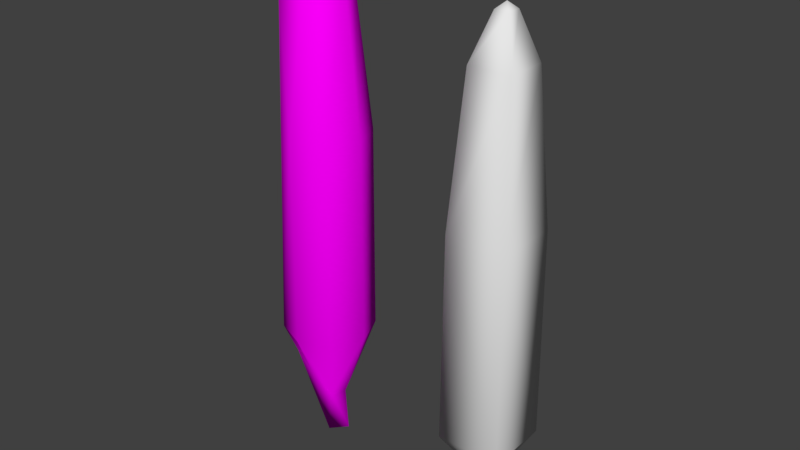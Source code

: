 # Source: Milho.blend  (saved by Blender 2.79.0; exported with 4.5.12 LTS)
import bpy
from mathutils import Matrix  # noqa: F401  (used for matrix-valued properties, if any)

bpy.ops.wm.read_factory_settings(use_empty=True)
scene = bpy.context.scene
scene.name = 'Scene'

# ---- collections
col_collection_1 = bpy.data.collections.new('Collection 1'); scene.collection.children.link(col_collection_1)
col_collection_1.hide_render = True
col_collection_1.hide_viewport = True
col_collection_2 = bpy.data.collections.new('Collection 2'); scene.collection.children.link(col_collection_2)

# ---- images (referenced by path relative to the original .blend; pixels are not part of the script)
import os
ASSET_DIR = os.environ.get("B2B_ASSET_DIR", "")  # directory of the original .blend (textures are referenced by path, not embedded)
HERE = os.path.dirname(os.path.abspath(__file__))  # packed textures are extracted next to this script under _unpacked/

def load_image(name, relpath, width, height, colorspace="sRGB"):
    """Load a texture the original file referenced (path relative to the .blend, or extracted next to this script)."""
    p = next((c for c in (os.path.join(HERE, relpath), os.path.join(ASSET_DIR, relpath)) if relpath and os.path.exists(c)), "")
    if p:
        img = bpy.data.images.load(p, check_existing=True)
        img.name = name
    else:  # same state as the original file: an image datablock whose file is absent (Cycles renders it pink)
        img = bpy.data.images.new(name, width, height)
        img.source = "FILE"
        img.filepath = "//" + (relpath or name)
    img.colorspace_settings.name = colorspace
    return img
img_milho2_png_001 = load_image('Milho2.png.001', 'Milho2.png', 1024, 1024, 'sRGB')

# ---- materials (node trees are filled in below, after node groups)
mat_milho1 = bpy.data.materials.new('Milho1')
mat_milho1.alpha_threshold = 0.0
mat_milho1.roughness = 0.5
mat_milho2 = bpy.data.materials.new('Milho2')
mat_milho2.alpha_threshold = 0.0
mat_milho2.roughness = 0.5

# ---- material node trees
mat_milho1.use_nodes = True; mat_milho1.node_tree.nodes.clear()
_N = mat_milho1.node_tree.nodes; _L = mat_milho1.node_tree.links
n0 = _N.new('ShaderNodeOutputMaterial'); n0.name = 'Material Output'; n0.location = (300, 300)
n1 = _N.new('ShaderNodeBsdfDiffuse'); n1.name = 'Diffuse BSDF'; n1.location = (10, 300)
_L.new(n1.outputs[0], n0.inputs[0])
n0.is_active_output = True
mat_milho2.use_nodes = True; mat_milho2.node_tree.nodes.clear()
_N = mat_milho2.node_tree.nodes; _L = mat_milho2.node_tree.links
n0 = _N.new('ShaderNodeOutputMaterial'); n0.name = 'Material Output'; n0.location = (300, 300)
n1 = _N.new('ShaderNodeBsdfDiffuse'); n1.name = 'Diffuse BSDF'; n1.location = (10, 300)
n2 = _N.new('ShaderNodeTexImage'); n2.name = 'Image Texture'; n2.location = (-261, 255)
n2.width = 140
n2.image = img_milho2_png_001
_L.new(n1.outputs[0], n0.inputs[0])
_L.new(n2.outputs[0], n1.inputs[0])
n0.is_active_output = True

# ---- world
world_world = bpy.data.worlds.new('World'); scene.world = world_world
world_world.color = (0.05088, 0.05088, 0.05088)
world_world.use_sun_shadow = False
world_world.sun_shadow_jitter_overblur = 0.0
world_world.cycles.sampling_method = 'MANUAL'

# ---- meshes
me_milho1_lod0 = bpy.data.meshes.new('Milho1_LOD0')
me_milho1_lod0.from_pydata([(1.919e-10, 0.01465, 0.0101), (-1.402e-10, 0.006841, 0.0002995), (-2.2e-10, 0.004601, -0.005931), (-2.041e-11, 0.009499, 0.1256), (0.003254, 0.003254, -0.005931), (0.006717, 0.006717, 0.1256), (0.004601, -1.697e-10, -0.005931), (0.009499, -4.123e-10, 0.1256), (0.003254, -0.003254, -0.005931), (0.006717, -0.006717, 0.1256), (-6.222e-10, -0.004601, -0.005931), (-8.509e-10, -0.009499, 0.1256), (-0.003254, -0.003254, -0.005931), (-0.006717, -0.006717, 0.1256), (-0.004601, 8.63e-11, -0.005931), (-0.009499, 1.162e-10, 0.1256), (-0.003254, 0.003254, -0.005931), (-0.006717, 0.006717, 0.1256), (1.642e-10, 0.01403, 0.07796), (0.00992, 0.00992, 0.07796), (0.01036, 0.01036, 0.0101), (0.004838, 0.004838, 0.0002995), (0.01403, -6.367e-10, 0.07796), (0.01465, -6.698e-10, 0.0101), (0.006841, -2.807e-10, 0.0002995), (0.00992, -0.00992, 0.07796), (0.01036, -0.01036, 0.0101), (0.004838, -0.004838, 0.0002995), (-1.062e-09, -0.01403, 0.07796), (-1.089e-09, -0.01465, 0.0101), (-7.382e-10, -0.006841, 0.0002995), (-0.00992, -0.00992, 0.07796), (-0.01036, -0.01036, 0.0101), (-0.004838, -0.004838, 0.0002995), (-0.01403, 1.438e-10, 0.07796), (-0.01465, 1.453e-10, 0.0101), (-0.006841, 9.997e-11, 0.0002995), (-0.00992, 0.00992, 0.07796), (-0.01036, 0.01036, 0.0101), (-0.004838, 0.004838, 0.0002995), (-2.964e-10, 0.003125, 0.1398), (0.00221, 0.00221, 0.1398), (0.003125, -8.44e-11, 0.1398), (0.00221, -0.00221, 0.1398), (-5.696e-10, -0.003125, 0.1398), (-0.00221, -0.00221, 0.1398), (-0.003125, 8.948e-11, 0.1398), (-0.00221, 0.00221, 0.1398), (-4.147e-10, 0.0, 0.1419), (-9.313e-10, 4.657e-10, -0.005931)], [], [(27, 26, 29, 30), (12, 33, 36, 14), (18, 3, 5, 19), (26, 25, 28, 29), (35, 34, 37, 38), (19, 5, 7, 22), (29, 28, 31, 32), (36, 35, 38, 39), (22, 7, 9, 25), (30, 29, 32, 33), (14, 36, 39, 16), (25, 9, 11, 28), (10, 30, 33, 12), (38, 37, 18, 0), (28, 11, 13, 31), (32, 31, 34, 35), (39, 38, 0, 1), (31, 13, 15, 34), (17, 15, 46, 47), (16, 39, 1, 2), (34, 15, 17, 37), (8, 27, 30, 10), (33, 32, 35, 36), (37, 17, 3, 18), (49, 8, 10), (6, 24, 27, 8), (24, 23, 26, 27), (23, 22, 25, 26), (4, 21, 24, 6), (21, 20, 23, 24), (20, 19, 22, 23), (2, 1, 21, 4), (1, 0, 20, 21), (0, 18, 19, 20), (48, 46, 45), (11, 9, 43, 44), (3, 17, 47, 40), (13, 11, 44, 45), (7, 5, 41, 42), (15, 13, 45, 46), (5, 3, 40, 41), (9, 7, 42, 43), (48, 44, 43), (47, 46, 48), (41, 40, 48), (40, 47, 48), (42, 48, 43), (44, 48, 45), (42, 41, 48), (6, 8, 49), (49, 12, 14), (2, 4, 49), (16, 49, 14), (4, 6, 49), (12, 49, 10), (16, 2, 49)])
_uv = me_milho1_lod0.uv_layers.new(name='UVMap')
_uv.uv.foreach_set('vector', [0.516, 0.08144, 0.5936, 0.1529, 0.5236, 0.1867, 0.4789, 0.1068, 0.4218, 0.06574, 0.4373, 0.1216, 0.3948, 0.128, 0.3901, 0.06994, 0.2768, 0.5787, 0.2997, 0.8382, 0.2632, 0.8504, 0.2103, 0.5826, 0.5936, 0.1529, 0.6149, 0.6043, 0.5413, 0.593, 0.5236, 0.1867, 0.4064, 0.2124, 0.4059, 0.58, 0.3414, 0.5779, 0.351, 0.2139, 0.2103, 0.5826, 0.2632, 0.8504, 0.2261, 0.8724, 0.1402, 0.5901, 0.5236, 0.1867, 0.5413, 0.593, 0.4719, 0.585, 0.463, 0.2042, 0.3948, 0.128, 0.4064, 0.2124, 0.351, 0.2139, 0.3518, 0.1274, 0.1402, 0.5901, 0.2261, 0.8724, 0.1892, 0.9059, 0.06691, 0.6016, 0.4789, 0.1068, 0.5236, 0.1867, 0.463, 0.2042, 0.4373, 0.1216, 0.3901, 0.06994, 0.3948, 0.128, 0.3518, 0.1274, 0.3574, 0.06822, 0.6149, 0.6043, 0.4889, 0.9162, 0.4482, 0.8755, 0.5413, 0.593, 0.4512, 0.05505, 0.4789, 0.1068, 0.4373, 0.1216, 0.4218, 0.06574, 0.351, 0.2139, 0.3414, 0.5779, 0.2768, 0.5787, 0.2946, 0.2093, 0.5413, 0.593, 0.4482, 0.8755, 0.4094, 0.8513, 0.4719, 0.585, 0.463, 0.2042, 0.4719, 0.585, 0.4059, 0.58, 0.4064, 0.2124, 0.3518, 0.1274, 0.351, 0.2139, 0.2946, 0.2093, 0.3086, 0.12, 0.4719, 0.585, 0.4094, 0.8513, 0.3722, 0.8384, 0.4059, 0.58, 0.3359, 0.8343, 0.3722, 0.8384, 0.3488, 0.914, 0.3367, 0.9115, 0.3574, 0.06822, 0.3518, 0.1274, 0.3086, 0.12, 0.3245, 0.06091, 0.4059, 0.58, 0.3722, 0.8384, 0.3359, 0.8343, 0.3414, 0.5779, 0.477, 0.03751, 0.516, 0.08144, 0.4789, 0.1068, 0.4512, 0.05505, 0.4373, 0.1216, 0.463, 0.2042, 0.4064, 0.2124, 0.3948, 0.128, 0.3414, 0.5779, 0.3359, 0.8343, 0.2997, 0.8382, 0.2768, 0.5787, 0.8091, 0.4735, 0.8792, 0.6427, 0.739, 0.6427, 0.2632, 0.02906, 0.223, 0.08123, 0.1844, 0.0458, 0.2382, 0.003967, 0.223, 0.08123, 0.1684, 0.1758, 0.08904, 0.1352, 0.1844, 0.0458, 0.1684, 0.1758, 0.1402, 0.5901, 0.06691, 0.6016, 0.08904, 0.1352, 0.2926, 0.04796, 0.2653, 0.1052, 0.223, 0.08123, 0.2632, 0.02906, 0.2653, 0.1052, 0.2348, 0.1976, 0.1684, 0.1758, 0.223, 0.08123, 0.2348, 0.1976, 0.2103, 0.5826, 0.1402, 0.5901, 0.1684, 0.1758, 0.3245, 0.06091, 0.3086, 0.12, 0.2653, 0.1052, 0.2926, 0.04796, 0.3086, 0.12, 0.2946, 0.2093, 0.2348, 0.1976, 0.2653, 0.1052, 0.2946, 0.2093, 0.2768, 0.5787, 0.2103, 0.5826, 0.2348, 0.1976, 0.3364, 0.94, 0.3488, 0.914, 0.3596, 0.9214, 0.4482, 0.8755, 0.4889, 0.9162, 0.37, 0.9531, 0.3677, 0.9343, 0.2997, 0.8382, 0.3359, 0.8343, 0.3367, 0.9115, 0.3247, 0.9137, 0.4094, 0.8513, 0.4482, 0.8755, 0.3677, 0.9343, 0.3596, 0.9214, 0.2261, 0.8724, 0.2632, 0.8504, 0.3136, 0.9208, 0.305, 0.9334, 0.3722, 0.8384, 0.4094, 0.8513, 0.3596, 0.9214, 0.3488, 0.914, 0.2632, 0.8504, 0.2997, 0.8382, 0.3247, 0.9137, 0.3136, 0.9208, 0.1892, 0.9059, 0.2261, 0.8724, 0.305, 0.9334, 0.3018, 0.9531, 0.3364, 0.94, 0.3677, 0.9343, 0.37, 0.9531, 0.3367, 0.9115, 0.3488, 0.914, 0.3364, 0.94, 0.3136, 0.9208, 0.3247, 0.9137, 0.3364, 0.94, 0.3247, 0.9137, 0.3367, 0.9115, 0.3364, 0.94, 0.305, 0.9334, 0.3364, 0.94, 0.3018, 0.9531, 0.3677, 0.9343, 0.3364, 0.94, 0.3596, 0.9214, 0.305, 0.9334, 0.3136, 0.9208, 0.3364, 0.94, 0.9784, 0.5436, 0.8792, 0.6427, 0.8091, 0.4735, 0.8091, 0.4735, 0.6399, 0.5436, 0.6399, 0.4034, 0.8792, 0.3042, 0.9784, 0.4034, 0.8091, 0.4735, 0.739, 0.3042, 0.8091, 0.4735, 0.6399, 0.4034, 0.9784, 0.4034, 0.9784, 0.5436, 0.8091, 0.4735, 0.6399, 0.5436, 0.8091, 0.4735, 0.739, 0.6427, 0.739, 0.3042, 0.8792, 0.3042, 0.8091, 0.4735])
me_milho1_lod0.materials.append(mat_milho1)
me_milho1_lod0.use_remesh_preserve_volume = False
me_milho1_lod0.use_remesh_preserve_attributes = False
me_milho1_lod0.use_mirror_vertex_groups = False
me_milho1_lod0.update()
me_milho2_lod0 = bpy.data.meshes.new('Milho2_LOD0')
me_milho2_lod0.from_pydata([(-2.041e-11, 0.009499, 0.1256), (0.006717, 0.006717, 0.1256), (0.009499, -4.123e-10, 0.1256), (0.006717, -0.006717, 0.1256), (-6.268e-10, -0.00538, -0.005931), (-8.509e-10, -0.009499, 0.1256), (-0.006717, -0.006717, 0.1256), (-0.009499, 1.162e-10, 0.1256), (-0.006717, 0.006717, 0.1256), (0.00992, -0.00992, 0.07796), (-1.062e-09, -0.01403, 0.07796), (-1.089e-09, -0.01465, 0.0101), (-7.382e-10, -0.006841, 0.0002995), (-0.00992, -0.00992, 0.07796), (-0.01036, -0.01036, 0.0101), (-0.004838, -0.004838, 0.0002995), (-0.01403, 1.438e-10, 0.07796), (-2.964e-10, 0.003125, 0.1398), (0.00221, 0.00221, 0.1398), (0.003125, -8.44e-11, 0.1398), (0.00221, -0.00221, 0.1398), (-5.696e-10, -0.003125, 0.1398), (-0.00221, -0.00221, 0.1398), (-0.003125, 8.948e-11, 0.1398), (-0.00221, 0.00221, 0.1398), (-4.147e-10, 0.0, 0.1419), (-1.104e-09, -0.01508, 0.0101), (-9.309e-10, -0.01083, 0.0002995), (7.802e-11, 0.008345, -0.005931), (0.005901, 0.005901, -0.005931), (0.01529, -0.0004058, 0.07796), (0.01508, -6.896e-10, 0.0101), (0.01159, -0.001684, 0.1256), (0.007993, 0.007006, 0.1256), (-0.0006977, 0.01061, 0.1256), (-0.0001681, 0.01505, 0.07796), (0.007656, 0.007656, 0.0002995), (0.008345, -3.898e-10, -0.005931), (0.01067, 0.01067, 0.0101), (0.01083, -4.442e-10, 0.0002995), (0.005901, -0.005901, -0.005931), (0.01076, 0.01052, 0.07796), (0.007656, -0.007656, 0.0002995), (0.01067, -0.01067, 0.0101), (-6.515e-10, -0.008345, -0.005931), (0.01076, -0.01133, 0.07796), (-0.005901, -0.005901, -0.005931), (2.148e-10, 0.01508, 0.0101), (-0.007656, -0.007656, 0.0002995), (-0.008345, 7.443e-11, -0.005931), (1.556e-11, 0.01083, 0.0002995), (-0.01083, 1.582e-10, 0.0002995), (-0.005901, 0.005901, -0.005931), (-0.007656, 0.007656, 0.0002995), (-0.009388, 0.007006, 0.1256), (-0.01067, -0.01067, 0.0101), (-0.01562, -0.0004058, 0.07796), (-0.01508, 1.496e-10, 0.0101), (-0.0111, 0.01052, 0.07796), (-0.01067, 0.01067, 0.0101), (0.003739, 3.116e-09, -0.02935), (0.006176, -0.002585, -0.02848), (0.001301, 0.002585, -0.03021), (0.006176, 0.002585, -0.02848), (0.001301, -0.002585, -0.03021), (0.003739, -0.003655, -0.02935), (0.003739, 0.003655, -0.02935), (0.0002919, 3.381e-09, -0.03056), (0.007185, 2.85e-09, -0.02813), (-2.685e-10, 0.004995, -0.01675), (0.003502, 0.003532, -0.01629), (0.004952, 9.127e-10, -0.0161), (0.003502, -0.003532, -0.01629), (-8.784e-10, -0.004995, -0.01675), (-0.003502, -0.003532, -0.01721), (-0.004952, 1.366e-09, -0.0174), (-0.003502, 0.003532, -0.01721)], [], [(9, 10, 11), (11, 10, 13, 14), (2, 3, 9), (12, 11, 14, 15), (9, 3, 5, 10), (4, 12, 15), (10, 5, 6, 13), (14, 13, 16), (13, 6, 7, 16), (8, 7, 23, 24), (16, 7, 8), (25, 23, 22), (5, 3, 20, 21), (0, 8, 24, 17), (6, 5, 21, 22), (2, 1, 18, 19), (7, 6, 22, 23), (1, 0, 17, 18), (3, 2, 19, 20), (25, 21, 20), (24, 23, 25), (18, 17, 25), (17, 24, 25), (19, 25, 20), (21, 25, 22), (19, 18, 25), (16, 8, 54, 56), (14, 16, 56, 55), (8, 0, 34, 54), (12, 4, 44, 27), (0, 1, 33, 34), (11, 12, 27, 26), (9, 11, 26, 45), (1, 2, 32, 33), (2, 9, 45, 32), (15, 14, 55, 48), (4, 15, 48, 44), (42, 43, 26, 27), (46, 48, 51, 49), (35, 34, 33, 41), (57, 56, 58, 59), (41, 33, 32, 30), (51, 57, 59, 53), (49, 51, 53, 52), (59, 58, 35, 47), (53, 59, 47, 50), (52, 53, 50, 28), (40, 42, 27, 44), (48, 55, 57, 51), (58, 54, 34, 35), (65, 64, 60), (37, 39, 42, 40), (39, 31, 43, 42), (31, 30, 45, 43), (29, 36, 39, 37), (36, 38, 31, 39), (38, 41, 30, 31), (28, 50, 36, 29), (50, 47, 38, 36), (47, 35, 41, 38), (68, 60, 63), (63, 60, 66), (60, 64, 67), (66, 60, 62), (62, 60, 67), (60, 61, 65), (68, 61, 60), (40, 72, 71, 37), (52, 76, 75, 49), (44, 73, 72, 40), (46, 74, 73, 44), (29, 70, 69, 28), (37, 71, 70, 29), (49, 75, 74, 46), (28, 69, 76, 52), (69, 66, 62, 76), (75, 67, 64, 74), (73, 65, 61, 72), (71, 68, 63, 70), (76, 62, 67, 75), (74, 64, 65, 73), (72, 61, 68, 71), (70, 63, 66, 69), (46, 44, 48), (43, 45, 26), (57, 55, 56), (58, 56, 54), (30, 32, 45)])
_uv = me_milho2_lod0.uv_layers.new(name='UVMap')
_uv.uv.foreach_set('vector', [0.7331, 0.6015, 0.6637, 0.5947, 0.6779, 0.1534, 0.6779, 0.1534, 0.6637, 0.5947, 0.5944, 0.593, 0.6036, 0.1512, 0.7088, 0.9151, 0.6738, 0.8631, 0.7331, 0.6015, 0.6604, 0.07211, 0.6779, 0.1534, 0.6036, 0.1512, 0.6257, 0.07112, 0.7331, 0.6015, 0.6738, 0.8631, 0.64, 0.846, 0.6637, 0.5947, 0.6579, 0.02975, 0.6604, 0.07211, 0.6257, 0.07112, 0.6637, 0.5947, 0.64, 0.846, 0.6075, 0.8463, 0.5944, 0.593, 0.6036, 0.1512, 0.5944, 0.593, 0.5235, 0.5965, 0.5944, 0.593, 0.6075, 0.8463, 0.5747, 0.8634, 0.5235, 0.5965, 0.538, 0.9147, 0.5747, 0.8634, 0.6175, 0.8875, 0.6156, 0.8932, 0.5235, 0.5965, 0.5747, 0.8634, 0.538, 0.9147, 0.6237, 0.8921, 0.6175, 0.8875, 0.6222, 0.8847, 0.64, 0.846, 0.6738, 0.8631, 0.6316, 0.89, 0.6277, 0.8854, 0.5873, 0.9703, 0.538, 0.9147, 0.6156, 0.8932, 0.6187, 0.8992, 0.6075, 0.8463, 0.64, 0.846, 0.6277, 0.8854, 0.6222, 0.8847, 0.7088, 0.9151, 0.6599, 0.9703, 0.6255, 0.9008, 0.6311, 0.8967, 0.5747, 0.8634, 0.6075, 0.8463, 0.6222, 0.8847, 0.6175, 0.8875, 0.6599, 0.9703, 0.5873, 0.9703, 0.6187, 0.8992, 0.6255, 0.9008, 0.6738, 0.8631, 0.7088, 0.9151, 0.6311, 0.8967, 0.6316, 0.89, 0.6237, 0.8921, 0.6277, 0.8854, 0.6316, 0.89, 0.6156, 0.8932, 0.6175, 0.8875, 0.6237, 0.8921, 0.6255, 0.9008, 0.6187, 0.8992, 0.6237, 0.8921, 0.6187, 0.8992, 0.6156, 0.8932, 0.6237, 0.8921, 0.6311, 0.8967, 0.6237, 0.8921, 0.6316, 0.89, 0.6277, 0.8854, 0.6237, 0.8921, 0.6222, 0.8847, 0.6311, 0.8967, 0.6255, 0.9008, 0.6237, 0.8921, 0.4331, 0.7739, 0.3261, 0.9348, 0.328, 0.9242, 0.4239, 0.7697, 0.4924, 0.4041, 0.4331, 0.7739, 0.4239, 0.7697, 0.4885, 0.4045, 0.3261, 0.9348, 0.2873, 0.9451, 0.2908, 0.9404, 0.328, 0.9242, 0.0185, 0.289, 0.05016, 0.2316, 0.07268, 0.252, 0.04924, 0.3111, 0.2873, 0.9451, 0.2475, 0.9467, 0.2437, 0.9416, 0.2908, 0.9404, 0.03613, 0.4054, 0.0185, 0.289, 0.04924, 0.3111, 0.04037, 0.4059, 0.09697, 0.7751, 0.03613, 0.4054, 0.04037, 0.4059, 0.1062, 0.7708, 0.2475, 0.9467, 0.2069, 0.9357, 0.2049, 0.9246, 0.2437, 0.9416, 0.2069, 0.9357, 0.09697, 0.7751, 0.1062, 0.7708, 0.2049, 0.9246, 0.5173, 0.2963, 0.4924, 0.4041, 0.4885, 0.4045, 0.4841, 0.3121, 0.5232, 0.2241, 0.5173, 0.2963, 0.4841, 0.3121, 0.4964, 0.22, 0.1172, 0.3295, 0.1092, 0.4068, 0.04037, 0.4059, 0.04924, 0.3111, 0.451, 0.2564, 0.4841, 0.3121, 0.4116, 0.3311, 0.397, 0.2783, 0.2947, 0.7495, 0.2908, 0.9404, 0.2437, 0.9416, 0.2354, 0.749, 0.4201, 0.4069, 0.4239, 0.7697, 0.3537, 0.755, 0.3562, 0.4094, 0.2354, 0.749, 0.2437, 0.9416, 0.2049, 0.9246, 0.1763, 0.7552, 0.4116, 0.3311, 0.4201, 0.4069, 0.3562, 0.4094, 0.3507, 0.3407, 0.397, 0.2783, 0.4116, 0.3311, 0.3507, 0.3407, 0.3432, 0.2893, 0.3562, 0.4094, 0.3537, 0.755, 0.2947, 0.7495, 0.2951, 0.4107, 0.3507, 0.3407, 0.3562, 0.4094, 0.2951, 0.4107, 0.2931, 0.3445, 0.3432, 0.2893, 0.3507, 0.3407, 0.2931, 0.3445, 0.2906, 0.2935, 0.1301, 0.2734, 0.1172, 0.3295, 0.04924, 0.3111, 0.07268, 0.252, 0.4841, 0.3121, 0.4885, 0.4045, 0.4201, 0.4069, 0.4116, 0.3311, 0.3537, 0.755, 0.328, 0.9242, 0.2908, 0.9404, 0.2947, 0.7495, 0.7275, 0.3536, 0.7275, 0.2552, 0.8464, 0.3044, 0.185, 0.286, 0.1783, 0.3393, 0.1172, 0.3295, 0.1301, 0.2734, 0.1783, 0.3393, 0.1734, 0.4091, 0.1092, 0.4068, 0.1172, 0.3295, 0.1734, 0.4091, 0.1763, 0.7552, 0.1062, 0.7708, 0.1092, 0.4068, 0.2383, 0.2924, 0.2362, 0.344, 0.1783, 0.3393, 0.185, 0.286, 0.2362, 0.344, 0.2348, 0.4106, 0.1734, 0.4091, 0.1783, 0.3393, 0.2348, 0.4106, 0.2354, 0.749, 0.1763, 0.7552, 0.1734, 0.4091, 0.2906, 0.2935, 0.2931, 0.3445, 0.2362, 0.344, 0.2383, 0.2924, 0.2931, 0.3445, 0.2951, 0.4107, 0.2348, 0.4106, 0.2362, 0.344, 0.2951, 0.4107, 0.2947, 0.7495, 0.2354, 0.749, 0.2348, 0.4106, 0.8956, 0.4232, 0.8464, 0.3044, 0.9652, 0.3536, 0.9652, 0.3536, 0.8464, 0.3044, 0.9652, 0.2552, 0.8464, 0.3044, 0.7275, 0.2552, 0.7971, 0.1856, 0.9652, 0.2552, 0.8464, 0.3044, 0.8956, 0.1856, 0.8956, 0.1856, 0.8464, 0.3044, 0.7971, 0.1856, 0.8464, 0.3044, 0.7971, 0.4232, 0.7275, 0.3536, 0.8956, 0.4232, 0.7971, 0.4232, 0.8464, 0.3044, 0.1301, 0.2734, 0.1649, 0.1686, 0.2058, 0.1774, 0.185, 0.286, 0.3432, 0.2893, 0.3264, 0.1817, 0.3623, 0.174, 0.397, 0.2783, 0.07268, 0.252, 0.1274, 0.1545, 0.1649, 0.1686, 0.1301, 0.2734, 0.451, 0.2564, 0.3956, 0.1614, 0.4265, 0.1443, 0.4964, 0.22, 0.2383, 0.2924, 0.2474, 0.1834, 0.2881, 0.1849, 0.2906, 0.2935, 0.185, 0.286, 0.2058, 0.1774, 0.2474, 0.1834, 0.2383, 0.2924, 0.397, 0.2783, 0.3623, 0.174, 0.3956, 0.1614, 0.451, 0.2564, 0.2906, 0.2935, 0.2881, 0.1849, 0.3264, 0.1817, 0.3432, 0.2893, 0.2881, 0.1849, 0.278, 0.05394, 0.3039, 0.04979, 0.3264, 0.1817, 0.3623, 0.174, 0.3298, 0.04404, 0.3552, 0.03744, 0.3956, 0.1614, 0.1274, 0.1545, 0.1761, 0.03651, 0.2005, 0.04641, 0.1649, 0.1686, 0.2058, 0.1774, 0.2261, 0.05272, 0.252, 0.05526, 0.2474, 0.1834, 0.3264, 0.1817, 0.3039, 0.04979, 0.3298, 0.04404, 0.3623, 0.174, 0.3956, 0.1614, 0.3552, 0.03744, 0.3802, 0.02975, 0.4265, 0.1443, 0.1649, 0.1686, 0.2005, 0.04641, 0.2261, 0.05272, 0.2058, 0.1774, 0.2474, 0.1834, 0.252, 0.05526, 0.278, 0.05394, 0.2881, 0.1849, 0.451, 0.2564, 0.4964, 0.22, 0.4841, 0.3121, 0.1092, 0.4068, 0.1062, 0.7708, 0.04037, 0.4059, 0.4201, 0.4069, 0.4885, 0.4045, 0.4239, 0.7697, 0.3537, 0.755, 0.4239, 0.7697, 0.328, 0.9242, 0.1763, 0.7552, 0.2049, 0.9246, 0.1062, 0.7708])
me_milho2_lod0.materials.append(mat_milho2)
me_milho2_lod0.use_remesh_preserve_volume = False
me_milho2_lod0.use_remesh_preserve_attributes = False
me_milho2_lod0.use_mirror_vertex_groups = False
me_milho2_lod0.update()
me_milho2 = bpy.data.meshes.new('Milho2')
me_milho2.from_pydata([(0.003158, -0.008494, 0.1283), (-0.007823, -0.007823, 0.1205), (-0.009499, 1.162e-10, 0.1256), (0.01034, -0.01066, 0.07653), (-1.062e-09, -0.01403, 0.07796), (3.769e-05, -0.01486, 0.01012), (-0.0007343, -0.004448, -0.00324), (-0.01052, -0.01043, 0.009974), (-0.0147, -0.0001139, 0.07712), (0.001747, 0.002183, 0.1407), (0.001376, -0.002733, 0.1401), (-0.001631, -0.0002267, 0.1418), (-0.0001258, 0.005816, -0.01242), (0.01529, -0.0004058, 0.07796), (0.01508, -6.896e-10, 0.0101), (0.01027, -0.0001791, 0.1254), (0.007485, 0.006727, 0.1255), (-0.0004877, 0.01029, 0.1255), (-0.0001681, 0.01505, 0.07796), (0.01067, 0.01067, 0.0101), (0.01076, 0.01052, 0.07796), (0.01067, -0.01067, 0.0101), (2.148e-10, 0.01508, 0.0101), (-0.007498, -0.007436, 0.0001478), (-0.00769, 0.006851, 0.1254), (-0.01431, 8.842e-05, 0.009396), (-0.0111, 0.01052, 0.07796), (-0.01027, 0.009611, 0.009103), (0.002639, 0.003636, -0.02975), (0.007455, 2.723e-09, -0.02805), (0.004593, 0.001938, -0.01553), (0.003471, -0.003628, -0.01457), (5.374e-05, -0.007681, -0.006631), (0.0009191, -0.002719, -0.03037)], [], [(3, 4, 5), (15, 0, 3), (0, 4, 3), (7, 1, 8), (2, 11, 24), (8, 2, 24), (24, 9, 17), (0, 11, 1), (16, 9, 15), (15, 10, 0), (9, 11, 10), (6, 32, 5), (7, 23, 6), (21, 5, 31), (7, 25, 23), (7, 5, 4, 1), (28, 29, 33), (25, 33, 23), (12, 28, 27), (33, 31, 32), (29, 30, 31), (30, 28, 12), (21, 3, 5), (25, 7, 8), (26, 8, 24), (13, 15, 3), (20, 18, 17, 16), (5, 7, 6), (4, 0, 1), (1, 2, 8), (24, 11, 9), (0, 10, 11), (2, 1, 11), (16, 17, 9), (15, 9, 10), (6, 23, 32), (26, 27, 25, 8), (13, 20, 16, 15), (18, 22, 27, 26), (17, 18, 26, 24), (27, 22, 12), (31, 5, 32), (31, 30, 14, 21), (21, 14, 13, 3), (14, 19, 20, 13), (19, 14, 30), (19, 30, 12, 22), (20, 19, 22, 18), (33, 25, 27, 28), (23, 33, 32), (33, 29, 31), (30, 29, 28)])
me_milho2.polygons.foreach_set('use_smooth', [True] * 52)
_uv = me_milho2.uv_layers.new(name='UVMap')
_uv.uv.foreach_set('vector', [0.7331, 0.6015, 0.6637, 0.5947, 0.6779, 0.1534, 0.7088, 0.9151, 0.6554, 0.8538, 0.7331, 0.6015, 0.6554, 0.8538, 0.6637, 0.5947, 0.7331, 0.6015, 0.6036, 0.1512, 0.606, 0.8184, 0.5235, 0.5965, 0.5747, 0.8634, 0.6214, 0.89, 0.538, 0.9147, 0.5235, 0.5965, 0.5747, 0.8634, 0.538, 0.9147, 0.538, 0.9147, 0.6245, 0.8989, 0.5873, 0.9703, 0.6554, 0.8538, 0.6214, 0.89, 0.606, 0.8184, 0.6599, 0.9703, 0.6245, 0.8989, 0.7088, 0.9151, 0.7088, 0.9151, 0.63, 0.8881, 0.6554, 0.8538, 0.6245, 0.8989, 0.6214, 0.89, 0.63, 0.8881, 0.04021, 0.2497, 0.07686, 0.2445, 0.0381, 0.4061, 0.4909, 0.4042, 0.4829, 0.3101, 0.5224, 0.2341, 0.1092, 0.4068, 0.0381, 0.4061, 0.1599, 0.1842, 0.4909, 0.4042, 0.4188, 0.3998, 0.4829, 0.3101, 0.6036, 0.1512, 0.6779, 0.1534, 0.6637, 0.5947, 0.606, 0.8184, 0.9381, 0.2281, 0.8838, 0.4013, 0.7657, 0.2442, 0.4188, 0.3998, 0.349, 0.04038, 0.4829, 0.3101, 0.2891, 0.2259, 0.2881, 0.05232, 0.3551, 0.3999, 0.1761, 0.03651, 0.1599, 0.1842, 0.07686, 0.2445, 0.2255, 0.05136, 0.2251, 0.193, 0.1599, 0.1842, 0.2251, 0.193, 0.2881, 0.05232, 0.2891, 0.2259, 0.1092, 0.4068, 0.1017, 0.7729, 0.0381, 0.4061, 0.4188, 0.3998, 0.4909, 0.4042, 0.4293, 0.7722, 0.3537, 0.755, 0.4293, 0.7722, 0.3268, 0.9309, 0.1763, 0.7552, 0.2064, 0.9327, 0.1017, 0.7729, 0.2354, 0.749, 0.2947, 0.7495, 0.2898, 0.9417, 0.2453, 0.9438, 0.6779, 0.1534, 0.6036, 0.1512, 0.6541, 0.04693, 0.6637, 0.5947, 0.6554, 0.8538, 0.606, 0.8184, 0.606, 0.8184, 0.5747, 0.8634, 0.5235, 0.5965, 0.538, 0.9147, 0.6214, 0.89, 0.6245, 0.8989, 0.6554, 0.8538, 0.63, 0.8881, 0.6214, 0.89, 0.5747, 0.8634, 0.606, 0.8184, 0.6214, 0.89, 0.6599, 0.9703, 0.5873, 0.9703, 0.6245, 0.8989, 0.7088, 0.9151, 0.6245, 0.8989, 0.63, 0.8881, 0.5224, 0.2341, 0.4829, 0.3101, 0.491, 0.2142, 0.3537, 0.755, 0.3551, 0.3999, 0.4188, 0.3998, 0.4293, 0.7722, 0.1763, 0.7552, 0.2354, 0.749, 0.2453, 0.9438, 0.2064, 0.9327, 0.2947, 0.7495, 0.2951, 0.4107, 0.3551, 0.3999, 0.3537, 0.755, 0.2898, 0.9417, 0.2947, 0.7495, 0.3537, 0.755, 0.3268, 0.9309, 0.3551, 0.3999, 0.2951, 0.4107, 0.2891, 0.2259, 0.1599, 0.1842, 0.0381, 0.4061, 0.07686, 0.2445, 0.1599, 0.1842, 0.2251, 0.193, 0.1734, 0.4091, 0.1092, 0.4068, 0.1092, 0.4068, 0.1734, 0.4091, 0.1763, 0.7552, 0.1017, 0.7729, 0.1734, 0.4091, 0.2348, 0.4106, 0.2354, 0.749, 0.1763, 0.7552, 0.2348, 0.4106, 0.1734, 0.4091, 0.2251, 0.193, 0.2348, 0.4106, 0.2251, 0.193, 0.2891, 0.2259, 0.2951, 0.4107, 0.2354, 0.749, 0.2348, 0.4106, 0.2951, 0.4107, 0.2947, 0.7495, 0.349, 0.04038, 0.4188, 0.3998, 0.3551, 0.3999, 0.2881, 0.05232, 0.4829, 0.3101, 0.349, 0.04038, 0.491, 0.2142, 0.1761, 0.03651, 0.2255, 0.05136, 0.1599, 0.1842, 0.2251, 0.193, 0.2255, 0.05136, 0.2881, 0.05232])
me_milho2.materials.append(mat_milho2)
me_milho2.use_remesh_preserve_volume = False
me_milho2.use_remesh_preserve_attributes = False
me_milho2.use_mirror_vertex_groups = False
me_milho2.update()
me_milho1 = bpy.data.meshes.new('Milho1')
me_milho1.from_pydata([(0.003254, 0.003254, -0.005931), (0.006717, 0.006717, 0.1256), (0.003254, -0.003254, -0.005931), (0.006717, -0.006717, 0.1256), (-0.003254, -0.003254, -0.005931), (-0.006717, -0.006717, 0.1256), (-0.003254, 0.003254, -0.005931), (-0.006717, 0.006717, 0.1256), (0.00992, 0.00992, 0.07796), (0.01036, 0.01036, 0.0101), (0.004838, 0.004838, 0.0002995), (0.00992, -0.00992, 0.07796), (0.01036, -0.01036, 0.0101), (0.004838, -0.004838, 0.0002995), (-0.00992, -0.00992, 0.07796), (-0.01036, -0.01036, 0.0101), (-0.004838, -0.004838, 0.0002995), (-0.00992, 0.00992, 0.07796), (-0.01036, 0.01036, 0.0101), (-0.004838, 0.004838, 0.0002995), (0.00221, 0.00221, 0.1398), (0.00221, -0.00221, 0.1398), (-0.00221, -0.00221, 0.1398), (-0.00221, 0.00221, 0.1398), (-4.147e-10, 0.0, 0.1419), (-9.313e-10, 4.657e-10, -0.005931)], [], [(9, 8, 11, 12), (10, 9, 12, 13), (14, 15, 12, 11), (0, 10, 13, 2), (16, 15, 18, 19), (17, 7, 1, 8), (5, 22, 23, 7), (2, 13, 16, 4), (17, 8, 9, 18), (18, 9, 10, 19), (19, 6, 4, 16), (15, 14, 17, 18), (5, 3, 21, 22), (5, 7, 17, 14), (6, 0, 25), (3, 5, 14, 11), (19, 10, 0, 6), (1, 3, 11, 8), (20, 24, 21), (1, 7, 23, 20), (3, 1, 20, 21), (24, 22, 21), (20, 23, 24), (23, 22, 24), (6, 25, 4), (4, 25, 2), (0, 2, 25), (15, 16, 13, 12)])
me_milho1.polygons.foreach_set('use_smooth', [True] * 28)
_uv = me_milho1.uv_layers.new(name='UVMap')
_uv.uv.foreach_set('vector', [0.2348, 0.1976, 0.2103, 0.5826, 0.06691, 0.6016, 0.08904, 0.1352, 0.2653, 0.1052, 0.2348, 0.1976, 0.08904, 0.1352, 0.1844, 0.0458, 0.4719, 0.585, 0.463, 0.2042, 0.5936, 0.1529, 0.6149, 0.6043, 0.2926, 0.04796, 0.2653, 0.1052, 0.1844, 0.0458, 0.2382, 0.003967, 0.4373, 0.1216, 0.463, 0.2042, 0.351, 0.2139, 0.3518, 0.1274, 0.3414, 0.5779, 0.3359, 0.8343, 0.2632, 0.8504, 0.2103, 0.5826, 0.4094, 0.8513, 0.3596, 0.9214, 0.3367, 0.9115, 0.3359, 0.8343, 0.477, 0.03751, 0.516, 0.08144, 0.4373, 0.1216, 0.4218, 0.06574, 0.3414, 0.5779, 0.2103, 0.5826, 0.2348, 0.1976, 0.351, 0.2139, 0.351, 0.2139, 0.2348, 0.1976, 0.2653, 0.1052, 0.3518, 0.1274, 0.3518, 0.1274, 0.3574, 0.06822, 0.4218, 0.06574, 0.4373, 0.1216, 0.463, 0.2042, 0.4719, 0.585, 0.3414, 0.5779, 0.351, 0.2139, 0.4094, 0.8513, 0.4889, 0.9162, 0.37, 0.9531, 0.3596, 0.9214, 0.4094, 0.8513, 0.3359, 0.8343, 0.3414, 0.5779, 0.4719, 0.585, 0.739, 0.3042, 0.9784, 0.4034, 0.8091, 0.4735, 0.4889, 0.9162, 0.4094, 0.8513, 0.4719, 0.585, 0.6149, 0.6043, 0.3518, 0.1274, 0.2653, 0.1052, 0.2926, 0.04796, 0.3574, 0.06822, 0.2632, 0.8504, 0.1892, 0.9059, 0.06691, 0.6016, 0.2103, 0.5826, 0.3136, 0.9208, 0.3364, 0.94, 0.3018, 0.9531, 0.2632, 0.8504, 0.3359, 0.8343, 0.3367, 0.9115, 0.3136, 0.9208, 0.1892, 0.9059, 0.2632, 0.8504, 0.3136, 0.9208, 0.3018, 0.9531, 0.3364, 0.94, 0.3596, 0.9214, 0.37, 0.9531, 0.3136, 0.9208, 0.3367, 0.9115, 0.3364, 0.94, 0.3367, 0.9115, 0.3596, 0.9214, 0.3364, 0.94, 0.739, 0.3042, 0.8091, 0.4735, 0.6399, 0.5436, 0.6399, 0.5436, 0.8091, 0.4735, 0.8792, 0.6427, 0.9784, 0.4034, 0.8792, 0.6427, 0.8091, 0.4735, 0.463, 0.2042, 0.4373, 0.1216, 0.516, 0.08144, 0.5936, 0.1529])
me_milho1.materials.append(mat_milho1)
me_milho1.use_remesh_preserve_volume = False
me_milho1.use_remesh_preserve_attributes = False
me_milho1.use_mirror_vertex_groups = False
me_milho1.update()

# ---- objects
ob_milho1_lod0 = bpy.data.objects.new('Milho1_LOD0', me_milho1_lod0)
ob_milho2_lod0 = bpy.data.objects.new('Milho2_LOD0', me_milho2_lod0)
ob_milho2 = bpy.data.objects.new('Milho2', me_milho2)
ob_milho1 = bpy.data.objects.new('Milho1', me_milho1)

# ---- transforms, parenting, visibility, modifiers, constraints
ob_milho1_lod0.location = (0.1012, 0.0, 0.0)
ob_milho1_lod0.hide_viewport = True
ob_milho1_lod0.hide_select = True
ob_milho1_lod0.hide_render = True
ob_milho1_lod0.lineart.crease_threshold = 0.0
ob_milho2_lod0.location = (0.03713, 0.0, 0.01312)
ob_milho2_lod0.hide_viewport = True
ob_milho2_lod0.hide_select = True
ob_milho2_lod0.hide_render = True
ob_milho2_lod0.lineart.crease_threshold = 0.0
ob_milho2.location = (0.03713, 0.0, 0.01312)
ob_milho2.lineart.crease_threshold = 0.0
ob_milho1.location = (0.1012, 0.0, 0.0)
ob_milho1.lineart.crease_threshold = 0.0

# ---- collection membership
col_collection_1.objects.link(ob_milho1_lod0)
col_collection_1.objects.link(ob_milho2_lod0)
col_collection_2.objects.link(ob_milho2)
col_collection_2.objects.link(ob_milho1)

# ---- scene / render settings (as saved in the file)
scene.frame_start = 1; scene.frame_end = 250; scene.frame_set(1)
scene.render.engine = 'CYCLES'
scene.render.resolution_percentage = 50
scene.render.dither_intensity = 0.0
scene.cycles.use_denoising = False
scene.cycles.samples = 128
scene.cycles.sampling_pattern = 'TABULATED_SOBOL'
scene.cycles.use_adaptive_sampling = False
scene.cycles.use_light_tree = False
scene.cycles.blur_glossy = 0.0
scene.cycles.sample_clamp_indirect = 0.0
scene.view_settings.view_transform = 'Standard'
bpy.context.view_layer.update()

# ---- added for rendering (the .blend has no active camera and no usable light): camera, sun
cam_auto = bpy.data.cameras.new('AutoCamera')
cam_auto.lens = 50.0
cam_auto.sensor_width = 36.0
cam_auto.clip_end = 1000.0
ob_auto_camera = bpy.data.objects.new('AutoCamera', cam_auto)
scene.collection.objects.link(ob_auto_camera)
ob_auto_camera.location = (0.252034, -0.221941, 0.216875)
ob_auto_camera.rotation_euler = (1.09748, -7.21219e-08, 0.694738)
scene.camera = ob_auto_camera
light_auto_sun = bpy.data.lights.new('AutoSun', 'SUN')
light_auto_sun.energy = 3.0
light_auto_sun.angle = 0.0523599
ob_auto_sun = bpy.data.objects.new('AutoSun', light_auto_sun)
scene.collection.objects.link(ob_auto_sun)
ob_auto_sun.rotation_euler = (0.872665, 0.174533, 0.523599)
bpy.context.view_layer.update()
